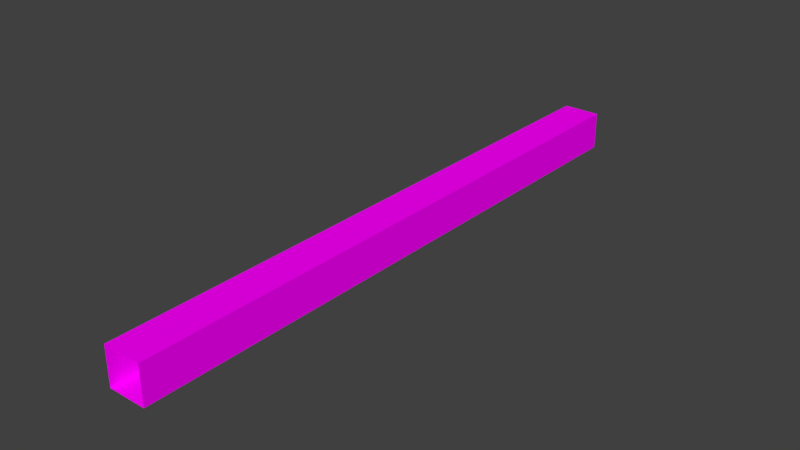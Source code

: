 # Source: HallwaySegment.blend  (saved by Blender 2.78.0; exported with 4.5.12 LTS)
import bpy
from mathutils import Matrix  # noqa: F401  (used for matrix-valued properties, if any)

bpy.ops.wm.read_factory_settings(use_empty=True)
scene = bpy.context.scene
scene.name = 'Scene'

# ---- collections
col_collection_1 = bpy.data.collections.new('Collection 1'); scene.collection.children.link(col_collection_1)

# ---- images (referenced by path relative to the original .blend; pixels are not part of the script)
import os
ASSET_DIR = os.environ.get("B2B_ASSET_DIR", "")  # directory of the original .blend (textures are referenced by path, not embedded)
HERE = os.path.dirname(os.path.abspath(__file__))  # packed textures are extracted next to this script under _unpacked/

def load_image(name, relpath, width, height, colorspace="sRGB"):
    """Load a texture the original file referenced (path relative to the .blend, or extracted next to this script)."""
    p = next((c for c in (os.path.join(HERE, relpath), os.path.join(ASSET_DIR, relpath)) if relpath and os.path.exists(c)), "")
    if p:
        img = bpy.data.images.load(p, check_existing=True)
        img.name = name
    else:  # same state as the original file: an image datablock whose file is absent (Cycles renders it pink)
        img = bpy.data.images.new(name, width, height)
        img.source = "FILE"
        img.filepath = "//" + (relpath or name)
    img.colorspace_settings.name = colorspace
    return img
img_walls_png = load_image('Walls.png', 'Walls.png', 1024, 1024, 'sRGB')

# ---- materials (node trees are filled in below, after node groups)
mat_material_001 = bpy.data.materials.new('Material.001')
mat_material_001.alpha_threshold = 0.0
mat_material_001.roughness = 0.5

# ---- material node trees
mat_material_001.use_nodes = True; mat_material_001.node_tree.nodes.clear()
_N = mat_material_001.node_tree.nodes; _L = mat_material_001.node_tree.links
n0 = _N.new('ShaderNodeOutputMaterial'); n0.name = 'Material Output'; n0.location = (300, 300)
n1 = _N.new('ShaderNodeBsdfDiffuse'); n1.name = 'Diffuse BSDF'; n1.location = (10, 300)
n2 = _N.new('ShaderNodeTexImage'); n2.name = 'Image Texture'; n2.location = (-180, 300)
n2.width = 140
n2.image = img_walls_png
_L.new(n1.outputs[0], n0.inputs[0])
_L.new(n2.outputs[0], n1.inputs[0])
n0.is_active_output = True

# ---- world
world_world = bpy.data.worlds.new('World'); scene.world = world_world
world_world.color = (0.05088, 0.05088, 0.05088)
world_world.use_sun_shadow = False
world_world.sun_shadow_jitter_overblur = 0.0
world_world.cycles.sampling_method = 'MANUAL'

# ---- meshes
me_cube_001 = bpy.data.meshes.new('Cube.001')
me_cube_001.from_pydata([(-2.5, -2.0, 0.0), (-2.5, -2.0, 5.0), (-2.5, 2.0, 0.0), (-2.5, 2.0, 5.0), (2.5, -2.0, 0.0), (2.5, -2.0, 5.0), (2.5, 2.0, 0.0), (2.5, 2.0, 5.0)], [], [(0, 2, 3, 1), (6, 4, 5, 7), (2, 0, 4, 6), (7, 5, 1, 3)])
_uv = me_cube_001.uv_layers.new(name='UVMap')
_uv.uv.foreach_set('vector', [0.0001118, 0.5204, 0.4999, 0.5204, 0.4999, 0.9835, 0.0001118, 0.9835, 0.5001, 0.5204, 0.9999, 0.5204, 0.9999, 0.9835, 0.5001, 0.9835, 5.001e-05, 0.4999, 5.001e-05, 5.001e-05, 0.5, 5.001e-05, 0.5, 0.5, 0.6557, 0.06026, 0.6881, 0.06026, 0.6881, 0.08905, 0.6557, 0.08905])
me_cube_001.materials.append(mat_material_001)
me_cube_001.use_remesh_preserve_volume = False
me_cube_001.use_remesh_preserve_attributes = False
me_cube_001.use_mirror_vertex_groups = False
me_cube_001.update()

# ---- objects
ob_hallway = bpy.data.objects.new('Hallway', me_cube_001)

# ---- transforms, parenting, visibility, modifiers, constraints
ob_hallway.location = (0.0, 0.0, 0.0)
ob_hallway.lineart.crease_threshold = 0.0
_m = ob_hallway.modifiers.new('Array', 'ARRAY')
_m.count = 20
_m.constant_offset_displace = (0.0, 0.0, 0.0)
_m.relative_offset_displace = (0.0, 1.0, 0.0)

# ---- collection membership
col_collection_1.objects.link(ob_hallway)

# ---- scene / render settings (as saved in the file)
scene.frame_start = 1; scene.frame_end = 250; scene.frame_set(1)
scene.render.engine = 'CYCLES'
scene.render.resolution_percentage = 50
scene.render.dither_intensity = 0.0
scene.cycles.use_denoising = False
scene.cycles.samples = 128
scene.cycles.sampling_pattern = 'TABULATED_SOBOL'
scene.cycles.light_sampling_threshold = 0.0
scene.cycles.use_adaptive_sampling = False
scene.cycles.use_light_tree = False
scene.cycles.blur_glossy = 0.0
scene.cycles.sample_clamp_indirect = 0.0
scene.view_settings.view_transform = 'Standard'
bpy.context.view_layer.update()

# ---- added for rendering (the .blend has no active camera and no usable light): camera, sun
cam_auto = bpy.data.cameras.new('AutoCamera')
cam_auto.lens = 50.0
cam_auto.sensor_width = 36.0
cam_auto.clip_end = 1304.07
ob_auto_camera = bpy.data.objects.new('AutoCamera', cam_auto)
scene.collection.objects.link(ob_auto_camera)
ob_auto_camera.location = (74.3065, -51.1678, 61.9452)
ob_auto_camera.rotation_euler = (1.09748, -7.21219e-08, 0.694738)
scene.camera = ob_auto_camera
light_auto_sun = bpy.data.lights.new('AutoSun', 'SUN')
light_auto_sun.energy = 3.0
light_auto_sun.angle = 0.0523599
ob_auto_sun = bpy.data.objects.new('AutoSun', light_auto_sun)
scene.collection.objects.link(ob_auto_sun)
ob_auto_sun.rotation_euler = (0.872665, 0.174533, 0.523599)
bpy.context.view_layer.update()
